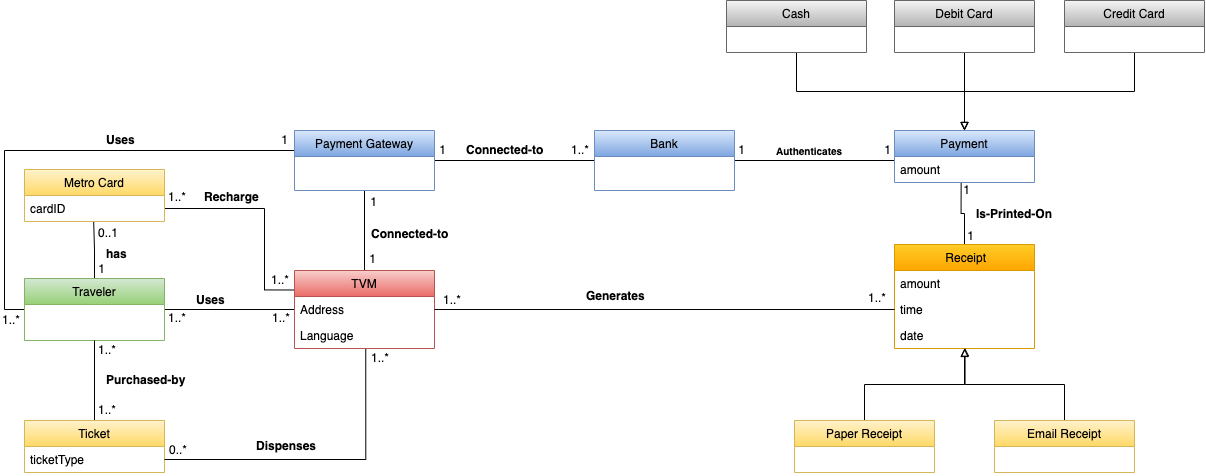

The diagram above was exported from draw.io. Its source (the exported page's mxGraphModel, read from the mxfile embedded in the PNG):
<mxGraphModel dx="1363" dy="1899" grid="1" gridSize="10" guides="1" tooltips="1" connect="1" arrows="1" fold="1" page="1" pageScale="1" pageWidth="850" pageHeight="1100" math="0" shadow="0">
  <root>
    <mxCell id="0" />
    <mxCell id="1" parent="0" />
    <mxCell id="IIwB5o_EDX-10PlYCLh1-1" style="edgeStyle=orthogonalEdgeStyle;rounded=0;orthogonalLoop=1;jettySize=auto;html=1;entryX=0.5;entryY=1;entryDx=0;entryDy=0;strokeColor=default;endArrow=none;endFill=1;exitX=0.5;exitY=0;exitDx=0;exitDy=0;" parent="1" target="Tv2Ka0YZswrXef13WtYp-1" edge="1">
      <mxGeometry relative="1" as="geometry">
        <mxPoint x="420" y="79.5" as="sourcePoint" />
      </mxGeometry>
    </mxCell>
    <mxCell id="ynFBic3ygndVNfCeCQfE-2" style="edgeStyle=orthogonalEdgeStyle;rounded=0;orthogonalLoop=1;jettySize=auto;html=1;exitX=1;exitY=0.5;exitDx=0;exitDy=0;entryX=0;entryY=0.5;entryDx=0;entryDy=0;strokeColor=default;endArrow=none;endFill=0;" parent="1" source="A-7G3Es9xPdmGvMa1Xwt-1" target="f2dYTNhbTU3JedwW6meB-16" edge="1">
      <mxGeometry relative="1" as="geometry" />
    </mxCell>
    <mxCell id="K2RddEcsRD6_BC981tMl-3" style="edgeStyle=orthogonalEdgeStyle;rounded=0;orthogonalLoop=1;jettySize=auto;html=1;exitX=0.5;exitY=0;exitDx=0;exitDy=0;entryX=0.494;entryY=0.984;entryDx=0;entryDy=0;entryPerimeter=0;strokeColor=default;endArrow=none;endFill=0;" parent="1" source="A-7G3Es9xPdmGvMa1Xwt-1" target="ZgQoaTmD55RQDHjyn4yK-2" edge="1">
      <mxGeometry relative="1" as="geometry" />
    </mxCell>
    <mxCell id="1I371JYe4n9P08_ONtU6-6" style="edgeStyle=orthogonalEdgeStyle;rounded=0;orthogonalLoop=1;jettySize=auto;html=1;exitX=0;exitY=0.5;exitDx=0;exitDy=0;entryX=0;entryY=0.5;entryDx=0;entryDy=0;strokeColor=default;endArrow=none;endFill=0;" parent="1" source="A-7G3Es9xPdmGvMa1Xwt-1" target="Tv2Ka0YZswrXef13WtYp-1" edge="1">
      <mxGeometry relative="1" as="geometry">
        <Array as="points">
          <mxPoint x="60" y="119" />
          <mxPoint x="60" y="-40" />
          <mxPoint x="350" y="-40" />
        </Array>
      </mxGeometry>
    </mxCell>
    <mxCell id="A-7G3Es9xPdmGvMa1Xwt-1" value="Traveler" style="swimlane;fontStyle=0;childLayout=stackLayout;horizontal=1;startSize=26;fillColor=#d5e8d4;horizontalStack=0;resizeParent=1;resizeParentMax=0;resizeLast=0;collapsible=1;marginBottom=0;strokeColor=#82b366;gradientColor=#97d077;" parent="1" vertex="1">
      <mxGeometry x="80" y="88" width="140" height="62" as="geometry" />
    </mxCell>
    <mxCell id="ynFBic3ygndVNfCeCQfE-8" style="edgeStyle=orthogonalEdgeStyle;rounded=0;orthogonalLoop=1;jettySize=auto;html=1;exitX=0.5;exitY=0;exitDx=0;exitDy=0;entryX=0.5;entryY=1;entryDx=0;entryDy=0;strokeColor=default;endArrow=none;endFill=0;" parent="1" source="oQGL6pUNdtAbZvbY7mVt-1" target="A-7G3Es9xPdmGvMa1Xwt-1" edge="1">
      <mxGeometry relative="1" as="geometry" />
    </mxCell>
    <mxCell id="oQGL6pUNdtAbZvbY7mVt-1" value="Ticket" style="swimlane;fontStyle=0;childLayout=stackLayout;horizontal=1;startSize=26;fillColor=#fff2cc;horizontalStack=0;resizeParent=1;resizeParentMax=0;resizeLast=0;collapsible=1;marginBottom=0;strokeColor=#d6b656;gradientColor=#ffd966;" parent="1" vertex="1">
      <mxGeometry x="80" y="230" width="140" height="52" as="geometry" />
    </mxCell>
    <mxCell id="oQGL6pUNdtAbZvbY7mVt-2" value="ticketType" style="text;strokeColor=none;fillColor=none;align=left;verticalAlign=top;spacingLeft=4;spacingRight=4;overflow=hidden;rotatable=0;points=[[0,0.5],[1,0.5]];portConstraint=eastwest;" parent="oQGL6pUNdtAbZvbY7mVt-1" vertex="1">
      <mxGeometry y="26" width="140" height="26" as="geometry" />
    </mxCell>
    <mxCell id="UYSp4YwIcv0EudajRb-_-5" style="edgeStyle=orthogonalEdgeStyle;rounded=0;orthogonalLoop=1;jettySize=auto;html=1;exitX=1;exitY=0.5;exitDx=0;exitDy=0;entryX=0;entryY=0.5;entryDx=0;entryDy=0;strokeColor=default;endArrow=none;endFill=1;" parent="1" source="Tv2Ka0YZswrXef13WtYp-1" target="HRxJAtVvUIkqZR0DNmAs-1" edge="1">
      <mxGeometry relative="1" as="geometry" />
    </mxCell>
    <mxCell id="Tv2Ka0YZswrXef13WtYp-1" value="Payment Gateway" style="swimlane;fontStyle=0;childLayout=stackLayout;horizontal=1;startSize=26;horizontalStack=0;resizeParent=1;resizeParentMax=0;resizeLast=0;collapsible=1;marginBottom=0;fillColor=#dae8fc;strokeColor=#6c8ebf;gradientColor=#7ea6e0;" parent="1" vertex="1">
      <mxGeometry x="350" y="-60" width="140" height="60" as="geometry" />
    </mxCell>
    <mxCell id="v-oRTL09rsiNOYCMteTQ-1" style="edgeStyle=orthogonalEdgeStyle;rounded=0;orthogonalLoop=1;jettySize=auto;html=1;exitX=1;exitY=0.5;exitDx=0;exitDy=0;entryX=0;entryY=0.154;entryDx=0;entryDy=0;entryPerimeter=0;strokeColor=default;endArrow=none;endFill=1;" parent="1" source="HRxJAtVvUIkqZR0DNmAs-1" target="D8G1mb-Icy0q7b8lcVez-2" edge="1">
      <mxGeometry relative="1" as="geometry" />
    </mxCell>
    <mxCell id="HRxJAtVvUIkqZR0DNmAs-1" value="Bank" style="swimlane;fontStyle=0;childLayout=stackLayout;horizontal=1;startSize=26;horizontalStack=0;resizeParent=1;resizeParentMax=0;resizeLast=0;collapsible=1;marginBottom=0;fillColor=#dae8fc;strokeColor=#6c8ebf;gradientColor=#7ea6e0;" parent="1" vertex="1">
      <mxGeometry x="650" y="-60" width="140" height="60" as="geometry" />
    </mxCell>
    <mxCell id="IKvkeVSjuY7I-yOvboZH-1" style="edgeStyle=orthogonalEdgeStyle;rounded=0;orthogonalLoop=1;jettySize=auto;html=1;exitX=0.5;exitY=1;exitDx=0;exitDy=0;entryX=0.5;entryY=0;entryDx=0;entryDy=0;strokeColor=default;endArrow=block;endFill=0;" parent="1" source="eKV0QmptXqt1_YU2g4hO-1" target="D8G1mb-Icy0q7b8lcVez-1" edge="1">
      <mxGeometry relative="1" as="geometry" />
    </mxCell>
    <mxCell id="eKV0QmptXqt1_YU2g4hO-1" value="Cash" style="swimlane;fontStyle=0;childLayout=stackLayout;horizontal=1;startSize=26;horizontalStack=0;resizeParent=1;resizeParentMax=0;resizeLast=0;collapsible=1;marginBottom=0;fillColor=#f5f5f5;strokeColor=#666666;gradientColor=#b3b3b3;" parent="1" vertex="1">
      <mxGeometry x="782" y="-190" width="140" height="52" as="geometry" />
    </mxCell>
    <mxCell id="ODsPjKmJGaUW3iDCJdSC-10" style="edgeStyle=orthogonalEdgeStyle;rounded=0;orthogonalLoop=1;jettySize=auto;html=1;exitX=0.5;exitY=1;exitDx=0;exitDy=0;strokeColor=default;endArrow=block;endFill=0;" parent="1" source="eKV0QmptXqt1_YU2g4hO-2" edge="1">
      <mxGeometry relative="1" as="geometry">
        <mxPoint x="1020" y="-60" as="targetPoint" />
      </mxGeometry>
    </mxCell>
    <mxCell id="eKV0QmptXqt1_YU2g4hO-2" value="Debit Card" style="swimlane;fontStyle=0;childLayout=stackLayout;horizontal=1;startSize=26;horizontalStack=0;resizeParent=1;resizeParentMax=0;resizeLast=0;collapsible=1;marginBottom=0;fillColor=#f5f5f5;strokeColor=#666666;gradientColor=#b3b3b3;" parent="1" vertex="1">
      <mxGeometry x="950" y="-190" width="140" height="52" as="geometry" />
    </mxCell>
    <mxCell id="ODsPjKmJGaUW3iDCJdSC-7" style="edgeStyle=orthogonalEdgeStyle;rounded=0;orthogonalLoop=1;jettySize=auto;html=1;exitX=0.5;exitY=1;exitDx=0;exitDy=0;entryX=0.5;entryY=0;entryDx=0;entryDy=0;strokeColor=default;endArrow=block;endFill=0;" parent="1" source="eKV0QmptXqt1_YU2g4hO-3" target="D8G1mb-Icy0q7b8lcVez-1" edge="1">
      <mxGeometry relative="1" as="geometry" />
    </mxCell>
    <mxCell id="eKV0QmptXqt1_YU2g4hO-3" value="Credit Card" style="swimlane;fontStyle=0;childLayout=stackLayout;horizontal=1;startSize=26;horizontalStack=0;resizeParent=1;resizeParentMax=0;resizeLast=0;collapsible=1;marginBottom=0;fillColor=#f5f5f5;strokeColor=#666666;gradientColor=#b3b3b3;" parent="1" vertex="1">
      <mxGeometry x="1120" y="-190" width="140" height="52" as="geometry" />
    </mxCell>
    <mxCell id="D8G1mb-Icy0q7b8lcVez-1" value="Payment" style="swimlane;fontStyle=0;childLayout=stackLayout;horizontal=1;startSize=26;fillColor=#dae8fc;horizontalStack=0;resizeParent=1;resizeParentMax=0;resizeLast=0;collapsible=1;marginBottom=0;strokeColor=#6c8ebf;gradientColor=#7ea6e0;" parent="1" vertex="1">
      <mxGeometry x="950" y="-60" width="140" height="52" as="geometry" />
    </mxCell>
    <mxCell id="D8G1mb-Icy0q7b8lcVez-2" value="amount" style="text;strokeColor=none;fillColor=none;align=left;verticalAlign=top;spacingLeft=4;spacingRight=4;overflow=hidden;rotatable=0;points=[[0,0.5],[1,0.5]];portConstraint=eastwest;" parent="D8G1mb-Icy0q7b8lcVez-1" vertex="1">
      <mxGeometry y="26" width="140" height="26" as="geometry" />
    </mxCell>
    <mxCell id="K2RddEcsRD6_BC981tMl-4" style="edgeStyle=orthogonalEdgeStyle;rounded=0;orthogonalLoop=1;jettySize=auto;html=1;exitX=0.5;exitY=0;exitDx=0;exitDy=0;entryX=0.476;entryY=1.03;entryDx=0;entryDy=0;entryPerimeter=0;strokeColor=default;endArrow=none;endFill=0;" parent="1" source="1ylARrzfEu9Dhknp55Jw-1" target="D8G1mb-Icy0q7b8lcVez-2" edge="1">
      <mxGeometry relative="1" as="geometry" />
    </mxCell>
    <mxCell id="1ylARrzfEu9Dhknp55Jw-1" value=" Receipt" style="swimlane;fontStyle=0;childLayout=stackLayout;horizontal=1;startSize=26;fillColor=#ffcd28;horizontalStack=0;resizeParent=1;resizeParentMax=0;resizeLast=0;collapsible=1;marginBottom=0;strokeColor=#d79b00;gradientColor=#ffa500;" parent="1" vertex="1">
      <mxGeometry x="950" y="54" width="140" height="104" as="geometry" />
    </mxCell>
    <mxCell id="1ylARrzfEu9Dhknp55Jw-2" value="amount" style="text;strokeColor=none;fillColor=none;align=left;verticalAlign=top;spacingLeft=4;spacingRight=4;overflow=hidden;rotatable=0;points=[[0,0.5],[1,0.5]];portConstraint=eastwest;" parent="1ylARrzfEu9Dhknp55Jw-1" vertex="1">
      <mxGeometry y="26" width="140" height="26" as="geometry" />
    </mxCell>
    <mxCell id="1ylARrzfEu9Dhknp55Jw-3" value="time" style="text;strokeColor=none;fillColor=none;align=left;verticalAlign=top;spacingLeft=4;spacingRight=4;overflow=hidden;rotatable=0;points=[[0,0.5],[1,0.5]];portConstraint=eastwest;" parent="1ylARrzfEu9Dhknp55Jw-1" vertex="1">
      <mxGeometry y="52" width="140" height="26" as="geometry" />
    </mxCell>
    <mxCell id="1ylARrzfEu9Dhknp55Jw-4" value="date" style="text;strokeColor=none;fillColor=none;align=left;verticalAlign=top;spacingLeft=4;spacingRight=4;overflow=hidden;rotatable=0;points=[[0,0.5],[1,0.5]];portConstraint=eastwest;" parent="1ylARrzfEu9Dhknp55Jw-1" vertex="1">
      <mxGeometry y="78" width="140" height="26" as="geometry" />
    </mxCell>
    <mxCell id="gZw7Xizwsp1sSPPy2tA8-3" style="edgeStyle=orthogonalEdgeStyle;rounded=0;orthogonalLoop=1;jettySize=auto;html=1;exitX=0.5;exitY=0;exitDx=0;exitDy=0;entryX=0.5;entryY=1;entryDx=0;entryDy=0;endArrow=block;endFill=0;" parent="1" source="KkkgaikRltEWEmR1wN8J-1" target="1ylARrzfEu9Dhknp55Jw-1" edge="1">
      <mxGeometry relative="1" as="geometry" />
    </mxCell>
    <mxCell id="KkkgaikRltEWEmR1wN8J-1" value="Paper Receipt" style="swimlane;fontStyle=0;childLayout=stackLayout;horizontal=1;startSize=26;fillColor=#fff2cc;horizontalStack=0;resizeParent=1;resizeParentMax=0;resizeLast=0;collapsible=1;marginBottom=0;strokeColor=#d6b656;gradientColor=#ffd966;" parent="1" vertex="1">
      <mxGeometry x="850" y="230" width="140" height="52" as="geometry" />
    </mxCell>
    <mxCell id="gZw7Xizwsp1sSPPy2tA8-4" style="edgeStyle=orthogonalEdgeStyle;rounded=0;orthogonalLoop=1;jettySize=auto;html=1;exitX=0.5;exitY=0;exitDx=0;exitDy=0;entryX=0.504;entryY=0.981;entryDx=0;entryDy=0;entryPerimeter=0;endArrow=block;endFill=0;" parent="1" source="KkkgaikRltEWEmR1wN8J-2" target="1ylARrzfEu9Dhknp55Jw-4" edge="1">
      <mxGeometry relative="1" as="geometry" />
    </mxCell>
    <mxCell id="KkkgaikRltEWEmR1wN8J-2" value="Email Receipt" style="swimlane;fontStyle=0;childLayout=stackLayout;horizontal=1;startSize=26;fillColor=#fff2cc;horizontalStack=0;resizeParent=1;resizeParentMax=0;resizeLast=0;collapsible=1;marginBottom=0;strokeColor=#d6b656;gradientColor=#ffd966;" parent="1" vertex="1">
      <mxGeometry x="1050" y="230" width="140" height="52" as="geometry" />
    </mxCell>
    <mxCell id="1I371JYe4n9P08_ONtU6-1" style="edgeStyle=orthogonalEdgeStyle;rounded=0;orthogonalLoop=1;jettySize=auto;html=1;exitX=1;exitY=0.5;exitDx=0;exitDy=0;entryX=0;entryY=0.25;entryDx=0;entryDy=0;strokeColor=default;endArrow=none;endFill=0;" parent="1" source="ZgQoaTmD55RQDHjyn4yK-1" target="f2dYTNhbTU3JedwW6meB-15" edge="1">
      <mxGeometry relative="1" as="geometry">
        <Array as="points">
          <mxPoint x="320" y="18" />
          <mxPoint x="320" y="99" />
        </Array>
      </mxGeometry>
    </mxCell>
    <mxCell id="ZgQoaTmD55RQDHjyn4yK-1" value="Metro Card" style="swimlane;fontStyle=0;childLayout=stackLayout;horizontal=1;startSize=26;fillColor=#fff2cc;horizontalStack=0;resizeParent=1;resizeParentMax=0;resizeLast=0;collapsible=1;marginBottom=0;strokeColor=#d6b656;gradientColor=#ffd966;" parent="1" vertex="1">
      <mxGeometry x="80" y="-21" width="140" height="52" as="geometry" />
    </mxCell>
    <mxCell id="ZgQoaTmD55RQDHjyn4yK-2" value="cardID" style="text;strokeColor=none;fillColor=none;align=left;verticalAlign=top;spacingLeft=4;spacingRight=4;overflow=hidden;rotatable=0;points=[[0,0.5],[1,0.5]];portConstraint=eastwest;" parent="ZgQoaTmD55RQDHjyn4yK-1" vertex="1">
      <mxGeometry y="26" width="140" height="26" as="geometry" />
    </mxCell>
    <mxCell id="f2dYTNhbTU3JedwW6meB-15" value="TVM" style="swimlane;fontStyle=0;childLayout=stackLayout;horizontal=1;startSize=26;fillColor=#f8cecc;horizontalStack=0;resizeParent=1;resizeParentMax=0;resizeLast=0;collapsible=1;marginBottom=0;strokeColor=#b85450;gradientColor=#ea6b66;" parent="1" vertex="1">
      <mxGeometry x="350" y="80" width="140" height="78" as="geometry" />
    </mxCell>
    <mxCell id="f2dYTNhbTU3JedwW6meB-16" value="Address" style="text;strokeColor=none;fillColor=none;align=left;verticalAlign=top;spacingLeft=4;spacingRight=4;overflow=hidden;rotatable=0;points=[[0,0.5],[1,0.5]];portConstraint=eastwest;" parent="f2dYTNhbTU3JedwW6meB-15" vertex="1">
      <mxGeometry y="26" width="140" height="26" as="geometry" />
    </mxCell>
    <mxCell id="f2dYTNhbTU3JedwW6meB-17" value="Language" style="text;strokeColor=none;fillColor=none;align=left;verticalAlign=top;spacingLeft=4;spacingRight=4;overflow=hidden;rotatable=0;points=[[0,0.5],[1,0.5]];portConstraint=eastwest;" parent="f2dYTNhbTU3JedwW6meB-15" vertex="1">
      <mxGeometry y="52" width="140" height="26" as="geometry" />
    </mxCell>
    <mxCell id="ynFBic3ygndVNfCeCQfE-3" style="edgeStyle=orthogonalEdgeStyle;rounded=0;orthogonalLoop=1;jettySize=auto;html=1;exitX=1;exitY=0.5;exitDx=0;exitDy=0;strokeColor=default;endArrow=none;endFill=0;entryX=0.509;entryY=1.022;entryDx=0;entryDy=0;entryPerimeter=0;" parent="1" source="oQGL6pUNdtAbZvbY7mVt-2" target="f2dYTNhbTU3JedwW6meB-17" edge="1">
      <mxGeometry relative="1" as="geometry">
        <mxPoint x="400" y="210" as="targetPoint" />
      </mxGeometry>
    </mxCell>
    <mxCell id="ynFBic3ygndVNfCeCQfE-9" style="edgeStyle=orthogonalEdgeStyle;rounded=0;orthogonalLoop=1;jettySize=auto;html=1;exitX=0;exitY=0.5;exitDx=0;exitDy=0;entryX=1;entryY=0.5;entryDx=0;entryDy=0;strokeColor=default;endArrow=none;endFill=0;" parent="1" source="1ylARrzfEu9Dhknp55Jw-3" target="f2dYTNhbTU3JedwW6meB-16" edge="1">
      <mxGeometry relative="1" as="geometry" />
    </mxCell>
    <mxCell id="tq1n6O8OblLIL41FbkPw-1" value="&lt;b&gt;Purchased-by&lt;/b&gt;" style="text;html=1;resizable=0;points=[];autosize=1;align=left;verticalAlign=top;spacingTop=-4;" parent="1" vertex="1">
      <mxGeometry x="160" y="180" width="90" height="20" as="geometry" />
    </mxCell>
    <mxCell id="XCVn2WDJrFSyDBQaU48z-1" value="&lt;b&gt;Dispenses&lt;/b&gt;" style="text;html=1;resizable=0;points=[];autosize=1;align=left;verticalAlign=top;spacingTop=-4;" parent="1" vertex="1">
      <mxGeometry x="310" y="246" width="80" height="20" as="geometry" />
    </mxCell>
    <mxCell id="FzY7n5RXhrAq6_OUE5PU-1" value="&lt;b&gt;Generates&lt;/b&gt;" style="text;html=1;resizable=0;points=[];autosize=1;align=left;verticalAlign=top;spacingTop=-4;" parent="1" vertex="1">
      <mxGeometry x="640" y="96" width="80" height="20" as="geometry" />
    </mxCell>
    <mxCell id="VBEiXr0xcsr8Vjh7mSJv-1" value="&lt;b&gt;Connected-to&lt;/b&gt;" style="text;html=1;resizable=0;points=[];autosize=1;align=left;verticalAlign=top;spacingTop=-4;" parent="1" vertex="1">
      <mxGeometry x="425" y="34" width="90" height="20" as="geometry" />
    </mxCell>
    <mxCell id="ktNpOUmVo2cufpQWy_5U-1" value="&lt;b&gt;Connected-to&lt;/b&gt;" style="text;html=1;resizable=0;points=[];autosize=1;align=left;verticalAlign=top;spacingTop=-4;" parent="1" vertex="1">
      <mxGeometry x="520" y="-50" width="90" height="20" as="geometry" />
    </mxCell>
    <mxCell id="Y2V47tWP0x7uTK649o4l-1" value="&lt;b style=&quot;font-size: 10px;&quot;&gt;Authenticates&lt;br style=&quot;font-size: 10px;&quot;&gt;&lt;br style=&quot;font-size: 10px;&quot;&gt;&lt;/b&gt;" style="text;html=1;resizable=0;points=[];autosize=1;align=left;verticalAlign=top;spacingTop=-4;fontSize=10;" parent="1" vertex="1">
      <mxGeometry x="830" y="-48" width="90" height="30" as="geometry" />
    </mxCell>
    <mxCell id="0dOtq6smNo09Bq2fhCLt-1" value="&lt;b&gt;Is-Printed-On&lt;/b&gt;" style="text;html=1;resizable=0;points=[];autosize=1;align=left;verticalAlign=top;spacingTop=-4;" parent="1" vertex="1">
      <mxGeometry x="1030" y="14" width="100" height="20" as="geometry" />
    </mxCell>
    <mxCell id="Qs8Yip9Z3wkQklvnrSPd-1" value="&lt;b&gt;Uses&lt;/b&gt;" style="text;html=1;resizable=0;points=[];autosize=1;align=left;verticalAlign=top;spacingTop=-4;" parent="1" vertex="1">
      <mxGeometry x="250" y="100" width="50" height="20" as="geometry" />
    </mxCell>
    <mxCell id="ZGHEI6tFwNUDRwbS0cCN-1" value="&lt;b&gt;Recharge&lt;/b&gt;" style="text;html=1;resizable=0;points=[];autosize=1;align=left;verticalAlign=top;spacingTop=-4;" parent="1" vertex="1">
      <mxGeometry x="258" y="-3" width="70" height="20" as="geometry" />
    </mxCell>
    <mxCell id="ZEs09VVXVnr8jC3ILxcb-1" value="&lt;b&gt;has&lt;/b&gt;" style="text;html=1;resizable=0;points=[];autosize=1;align=left;verticalAlign=top;spacingTop=-4;" parent="1" vertex="1">
      <mxGeometry x="160" y="54" width="40" height="20" as="geometry" />
    </mxCell>
    <mxCell id="IGJEt5yTAkjReJy5EKAz-1" value="&lt;b&gt;Uses&lt;/b&gt;" style="text;html=1;resizable=0;points=[];autosize=1;align=left;verticalAlign=top;spacingTop=-4;" parent="1" vertex="1">
      <mxGeometry x="160" y="-60" width="40" height="20" as="geometry" />
    </mxCell>
    <mxCell id="T41_3YNr_aJH3umZNBbg-1" value="1" style="text;html=1;align=center;verticalAlign=middle;resizable=0;points=[];autosize=1;strokeColor=none;fillColor=none;" parent="1" vertex="1">
      <mxGeometry x="1007" y="-15" width="30" height="30" as="geometry" />
    </mxCell>
    <mxCell id="T41_3YNr_aJH3umZNBbg-2" value="1" style="text;html=1;align=center;verticalAlign=middle;resizable=0;points=[];autosize=1;strokeColor=none;fillColor=none;" parent="1" vertex="1">
      <mxGeometry x="1011" y="31" width="30" height="30" as="geometry" />
    </mxCell>
    <mxCell id="mSys7AOsvGJJlzHOrZ9J-1" value="1" style="text;html=1;align=center;verticalAlign=middle;resizable=0;points=[];autosize=1;strokeColor=none;fillColor=none;" parent="1" vertex="1">
      <mxGeometry x="782" y="-55" width="30" height="30" as="geometry" />
    </mxCell>
    <mxCell id="mSys7AOsvGJJlzHOrZ9J-2" value="1" style="text;html=1;align=center;verticalAlign=middle;resizable=0;points=[];autosize=1;strokeColor=none;fillColor=none;" parent="1" vertex="1">
      <mxGeometry x="928" y="-55" width="30" height="30" as="geometry" />
    </mxCell>
    <mxCell id="lCIZA6mKIh6nIozqgWdK-1" value="1..*" style="text;html=1;resizable=0;points=[];autosize=1;align=left;verticalAlign=top;spacingTop=-4;" parent="1" vertex="1">
      <mxGeometry x="625" y="-50" width="30" height="20" as="geometry" />
    </mxCell>
    <mxCell id="lCIZA6mKIh6nIozqgWdK-2" value="1" style="text;html=1;align=center;verticalAlign=middle;resizable=0;points=[];autosize=1;strokeColor=none;fillColor=none;" parent="1" vertex="1">
      <mxGeometry x="483" y="-55" width="30" height="30" as="geometry" />
    </mxCell>
    <mxCell id="O37vl8hE1j_ACPJouMKT-1" value="1..*" style="text;html=1;resizable=0;points=[];autosize=1;align=left;verticalAlign=top;spacingTop=-4;" parent="1" vertex="1">
      <mxGeometry x="497" y="100" width="30" height="20" as="geometry" />
    </mxCell>
    <mxCell id="O37vl8hE1j_ACPJouMKT-2" value="1..*" style="text;html=1;resizable=0;points=[];autosize=1;align=left;verticalAlign=top;spacingTop=-4;" parent="1" vertex="1">
      <mxGeometry x="922" y="98" width="30" height="20" as="geometry" />
    </mxCell>
    <mxCell id="YLJdoy89ZP_IcylpAGTu-1" value="1..*" style="text;html=1;resizable=0;points=[];autosize=1;align=left;verticalAlign=top;spacingTop=-4;" parent="1" vertex="1">
      <mxGeometry x="425" y="158" width="30" height="20" as="geometry" />
    </mxCell>
    <mxCell id="aavUv3pV4xQkKgAqwu4Z-1" value="0..*" style="text;html=1;resizable=0;points=[];autosize=1;align=left;verticalAlign=top;spacingTop=-4;" parent="1" vertex="1">
      <mxGeometry x="223" y="250" width="30" height="20" as="geometry" />
    </mxCell>
    <mxCell id="vEmkGgMaUTbgw9uRqc7q-1" value="1..*" style="text;html=1;resizable=0;points=[];autosize=1;align=left;verticalAlign=top;spacingTop=-4;" parent="1" vertex="1">
      <mxGeometry x="152" y="150" width="30" height="20" as="geometry" />
    </mxCell>
    <mxCell id="vEmkGgMaUTbgw9uRqc7q-3" value="1..*" style="text;html=1;resizable=0;points=[];autosize=1;align=left;verticalAlign=top;spacingTop=-4;" parent="1" vertex="1">
      <mxGeometry x="152" y="210" width="30" height="20" as="geometry" />
    </mxCell>
    <mxCell id="Nl9hfkQEQ23QQLf8nAyq-1" value="1..*" style="text;html=1;resizable=0;points=[];autosize=1;align=left;verticalAlign=top;spacingTop=-4;" parent="1" vertex="1">
      <mxGeometry x="222" y="118" width="30" height="20" as="geometry" />
    </mxCell>
    <mxCell id="Nl9hfkQEQ23QQLf8nAyq-2" value="1..*" style="text;html=1;resizable=0;points=[];autosize=1;align=left;verticalAlign=top;spacingTop=-4;" parent="1" vertex="1">
      <mxGeometry x="326" y="118" width="30" height="20" as="geometry" />
    </mxCell>
    <mxCell id="isYIzqwHzxjvk0PGEXg5-1" value="1..*" style="text;html=1;resizable=0;points=[];autosize=1;align=left;verticalAlign=top;spacingTop=-4;" parent="1" vertex="1">
      <mxGeometry x="56" y="120" width="30" height="20" as="geometry" />
    </mxCell>
    <mxCell id="isYIzqwHzxjvk0PGEXg5-2" value="1" style="text;html=1;align=center;verticalAlign=middle;resizable=0;points=[];autosize=1;strokeColor=none;fillColor=none;" parent="1" vertex="1">
      <mxGeometry x="325" y="-65" width="30" height="30" as="geometry" />
    </mxCell>
    <mxCell id="_Kspq5Kkl5Wq86wyDBqD-1" value="1" style="text;html=1;align=center;verticalAlign=middle;resizable=0;points=[];autosize=1;strokeColor=none;fillColor=none;" parent="1" vertex="1">
      <mxGeometry x="414" y="-3" width="30" height="30" as="geometry" />
    </mxCell>
    <mxCell id="_Kspq5Kkl5Wq86wyDBqD-2" value="1" style="text;html=1;align=center;verticalAlign=middle;resizable=0;points=[];autosize=1;strokeColor=none;fillColor=none;" parent="1" vertex="1">
      <mxGeometry x="413" y="54" width="30" height="30" as="geometry" />
    </mxCell>
    <mxCell id="MCQF4mUHocNu-DF8Nr3F-1" value="1" style="text;html=1;align=center;verticalAlign=middle;resizable=0;points=[];autosize=1;strokeColor=none;fillColor=none;" parent="1" vertex="1">
      <mxGeometry x="142" y="64" width="30" height="30" as="geometry" />
    </mxCell>
    <mxCell id="3mdQ6riqDOVEAt177dMb-1" value="0..1" style="text;html=1;resizable=0;points=[];autosize=1;align=left;verticalAlign=top;spacingTop=-4;" parent="1" vertex="1">
      <mxGeometry x="152" y="33" width="40" height="20" as="geometry" />
    </mxCell>
    <mxCell id="5vbcD_K7NaJxrpr3IipS-1" value="1..*" style="text;html=1;resizable=0;points=[];autosize=1;align=left;verticalAlign=top;spacingTop=-4;" parent="1" vertex="1">
      <mxGeometry x="222" y="-3" width="40" height="20" as="geometry" />
    </mxCell>
    <mxCell id="Z7YYnSTWJLMC7XoANDfL-1" value="1..*" style="text;html=1;resizable=0;points=[];autosize=1;align=left;verticalAlign=top;spacingTop=-4;" parent="1" vertex="1">
      <mxGeometry x="325" y="80" width="40" height="20" as="geometry" />
    </mxCell>
  </root>
</mxGraphModel>